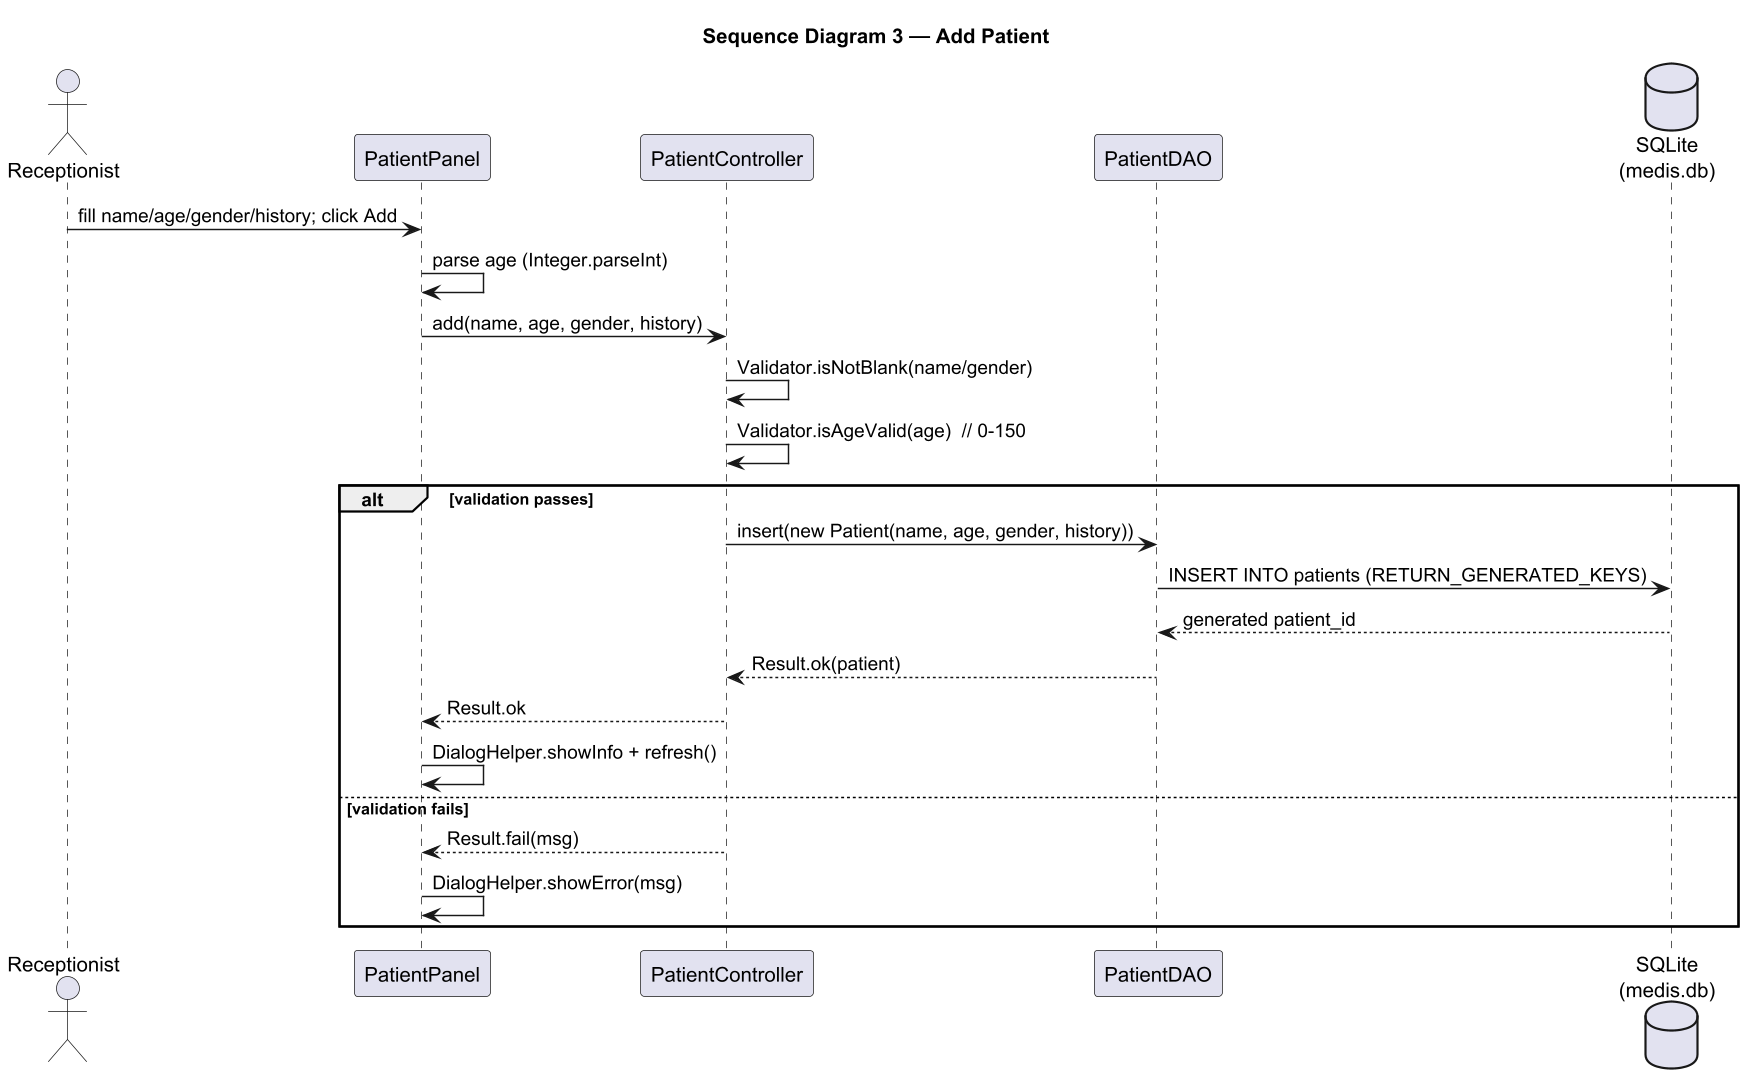

The diagram above was rendered by PlantUML. Its source (embedded in the PNG):
@startuml seq_addpatient
' Sequence 3 — Add Patient (from PatientController.add)
skinparam dpi 140
skinparam shadowing false
title Sequence Diagram 3 — Add Patient

actor Receptionist as A
participant "PatientPanel" as V
participant "PatientController" as C
participant "PatientDAO" as D
database "SQLite\n(medis.db)" as DB

A -> V : fill name/age/gender/history; click Add
V -> V : parse age (Integer.parseInt)
V -> C : add(name, age, gender, history)
C -> C : Validator.isNotBlank(name/gender)
C -> C : Validator.isAgeValid(age)  // 0-150

alt validation passes
  C -> D : insert(new Patient(name, age, gender, history))
  D -> DB : INSERT INTO patients (RETURN_GENERATED_KEYS)
  DB --> D : generated patient_id
  D --> C : Result.ok(patient)
  C --> V : Result.ok
  V -> V : DialogHelper.showInfo + refresh()
else validation fails
  C --> V : Result.fail(msg)
  V -> V : DialogHelper.showError(msg)
end

@enduml